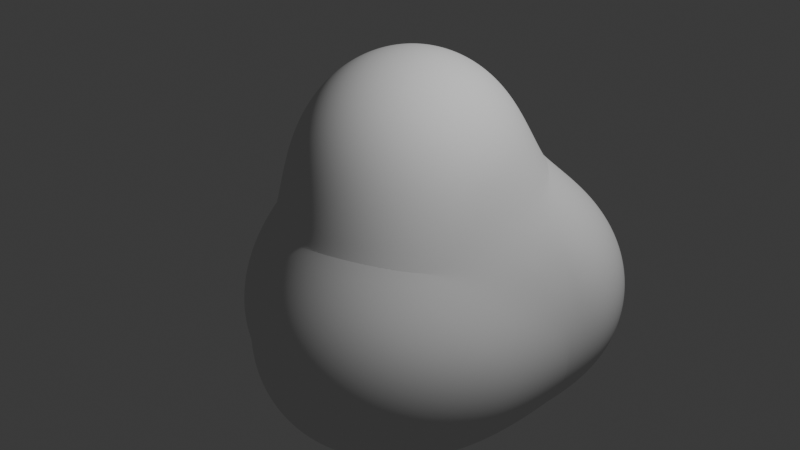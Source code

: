 # Source: asteroid.blend  (saved by Blender 5.0.118; exported with 4.5.12 LTS)
import bpy
from mathutils import Matrix  # noqa: F401  (used for matrix-valued properties, if any)

bpy.ops.wm.read_factory_settings(use_empty=True)
scene = bpy.context.scene
scene.name = 'Scene'

# ---- collections
col_collection = bpy.data.collections.new('Collection'); scene.collection.children.link(col_collection)

# ---- world
world_world = bpy.data.worlds.new('World'); scene.world = world_world
world_world.use_nodes = True; world_world.node_tree.nodes.clear()
_N = world_world.node_tree.nodes; _L = world_world.node_tree.links
n0 = _N.new('ShaderNodeOutputWorld'); n0.name = 'World Output'; n0.location = (200, 100)
n1 = _N.new('ShaderNodeBackground'); n1.name = 'Background'; n1.location = (-200, 100)
n1.inputs[0].default_value = (0.05088, 0.05088, 0.05088, 1.0)
_L.new(n1.outputs[0], n0.inputs[0])
n0.is_active_output = True
world_world.color = (0.05088, 0.05088, 0.05088)
world_world.sun_shadow_jitter_overblur = 0.0

# ---- cameras
cam_camera = bpy.data.cameras.new('Camera')
cam_camera.clip_end = 100.0
cam_camera.ortho_scale = 7.314

# ---- lights
light_light = bpy.data.lights.new('Light', 'POINT')
light_light.energy = 1000.0
light_light.shadow_soft_size = 0.1

# ---- meshes
me_rock = bpy.data.meshes.new('rock')
me_rock.from_pydata([(-0.01504, 0.02913, 1.638), (0.3613, -0.9335, -0.009094), (0.3078, 0.8, 0.07258), (-0.5749, 0.6319, 0.188), (0.7608, -1.254, -1.27), (0.8847, 1.436, -1.565), (0.9619, 1.654, -0.827), (-0.2307, 0.5215, -1.448), (-1.853, -0.06646, -1.57), (-0.3701, -0.659, -1.513)], [], [(0, 1, 2), (0, 2, 3), (0, 3, 1), (1, 4, 5), (1, 5, 2), (2, 5, 6), (2, 6, 7), (2, 7, 3), (3, 7, 8), (3, 8, 9), (3, 9, 1), (1, 9, 4), (4, 9, 5), (5, 7, 6), (7, 9, 8), (9, 7, 5)])
me_rock.polygons.foreach_set('use_smooth', [True] * 16)
me_rock.update()

# ---- objects
ob_light = bpy.data.objects.new('Light', light_light)
ob_camera = bpy.data.objects.new('Camera', cam_camera)
ob_rock = bpy.data.objects.new('rock', me_rock)

# ---- transforms, parenting, visibility, modifiers, constraints
ob_light.location = (4.076, 1.005, 5.904)
ob_light.rotation_euler = (0.6503, 0.05522, 1.866)
ob_light.lock_rotations_4d = False
ob_light.empty_display_type = 'ARROWS'
ob_light.color = (0.0, 0.0, 0.0, 0.0)
ob_light.lineart.crease_threshold = 0.0
ob_camera.location = (7.359, -6.926, 4.958)
ob_camera.rotation_euler = (1.109, 0.0, 0.8149)
ob_camera.lock_rotations_4d = False
ob_camera.empty_display_type = 'ARROWS'
ob_camera.color = (0.0, 0.0, 0.0, 0.0)
ob_camera.display_type = 'WIRE'
ob_camera.lineart.crease_threshold = 0.0
ob_rock.location = (0.0, 0.0, 0.0)
_m = ob_rock.modifiers.new('Subsurf', 'SUBSURF')
_m.levels = 3
_m.render_levels = 4
_m = ob_rock.modifiers.new('Subsurf.001', 'SUBSURF')
_m.levels = 3
_m.render_levels = 4
_m = ob_rock.modifiers.new('Displace', 'DISPLACE')
_m.mid_level = 0.0
_m.strength = 0.004392
_m = ob_rock.modifiers.new('Displace.001', 'DISPLACE')
_m.mid_level = 0.0
_m.strength = 0.9671
_m = ob_rock.modifiers.new('Displace.002', 'DISPLACE')
_m.strength = 0.04769
_m = ob_rock.modifiers.new('Displace.003', 'DISPLACE')
_m.strength = 0.03387

# ---- collection membership
col_collection.objects.link(ob_light)
col_collection.objects.link(ob_camera)
col_collection.objects.link(ob_rock)

# ---- scene / render settings (as saved in the file)
scene.camera = ob_camera
scene.frame_start = 1; scene.frame_end = 250; scene.frame_set(1)
scene.render.engine = 'BLENDER_EEVEE_NEXT'
scene.render.bake_bias = 0.0
scene.render.bake_samples = 0
scene.cycles.sampling_pattern = 'TABULATED_SOBOL'
scene.eevee.use_volume_custom_range = False
bpy.context.view_layer.update()
